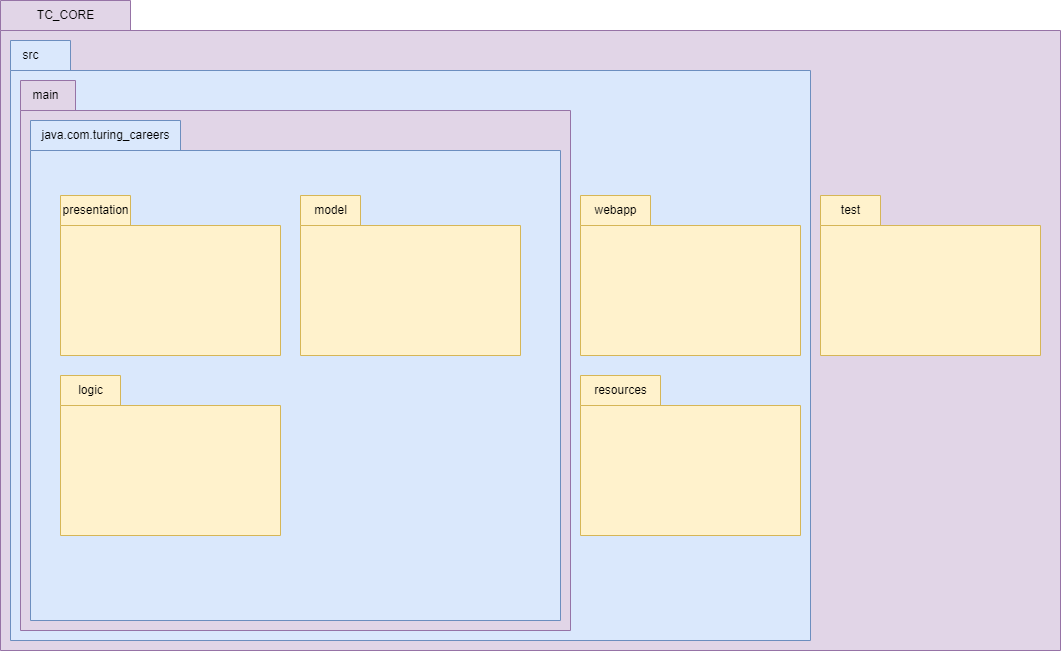

The diagram above was exported from draw.io. Its source (the exported page's mxGraphModel, read from the mxfile embedded in the PNG):
<mxGraphModel dx="1562" dy="877" grid="1" gridSize="10" guides="1" tooltips="1" connect="1" arrows="1" fold="1" page="1" pageScale="1" pageWidth="2000" pageHeight="2000" math="0" shadow="0">
  <root>
    <mxCell id="0" />
    <mxCell id="1" parent="0" />
    <mxCell id="bxAy1W1jsx-C-1eyvWL1-1" value="" style="shape=folder;fontStyle=1;spacingTop=10;tabWidth=130;tabHeight=30;tabPosition=left;html=1;whiteSpace=wrap;fillColor=#e1d5e7;strokeColor=#9673a6;" parent="1" vertex="1">
      <mxGeometry x="30" y="30" width="1060" height="650" as="geometry" />
    </mxCell>
    <mxCell id="bxAy1W1jsx-C-1eyvWL1-2" value="" style="shape=folder;fontStyle=1;spacingTop=10;tabWidth=0;tabHeight=30;tabPosition=left;html=1;whiteSpace=wrap;fillColor=#dae8fc;strokeColor=#6c8ebf;" parent="1" vertex="1">
      <mxGeometry x="40" y="70" width="800" height="600" as="geometry" />
    </mxCell>
    <mxCell id="bxAy1W1jsx-C-1eyvWL1-4" value="TC_CORE" style="text;html=1;align=center;verticalAlign=middle;resizable=0;points=[];autosize=1;" parent="1" vertex="1">
      <mxGeometry x="55" y="30" width="80" height="30" as="geometry" />
    </mxCell>
    <mxCell id="bxAy1W1jsx-C-1eyvWL1-5" value="src" style="text;html=1;align=center;verticalAlign=middle;resizable=0;points=[];autosize=1;strokeColor=none;fillColor=none;" parent="1" vertex="1">
      <mxGeometry x="40" y="70" width="40" height="30" as="geometry" />
    </mxCell>
    <mxCell id="bxAy1W1jsx-C-1eyvWL1-6" value="" style="shape=folder;fontStyle=1;spacingTop=10;tabWidth=60;tabHeight=30;tabPosition=left;html=1;whiteSpace=wrap;fillColor=#fff2cc;strokeColor=#d6b656;" parent="1" vertex="1">
      <mxGeometry x="850" y="225" width="220" height="160" as="geometry" />
    </mxCell>
    <mxCell id="bxAy1W1jsx-C-1eyvWL1-7" value="test" style="text;html=1;align=center;verticalAlign=middle;resizable=0;points=[];autosize=1;strokeColor=none;fillColor=none;" parent="1" vertex="1">
      <mxGeometry x="860" y="225" width="40" height="30" as="geometry" />
    </mxCell>
    <mxCell id="bxAy1W1jsx-C-1eyvWL1-8" value="" style="shape=folder;fontStyle=1;spacingTop=10;tabWidth=20;tabHeight=30;tabPosition=left;html=1;whiteSpace=wrap;fillColor=#e1d5e7;strokeColor=#9673a6;" parent="1" vertex="1">
      <mxGeometry x="50" y="110" width="550" height="550" as="geometry" />
    </mxCell>
    <mxCell id="bxAy1W1jsx-C-1eyvWL1-9" value="main" style="text;html=1;align=center;verticalAlign=middle;resizable=0;points=[];autosize=1;strokeColor=none;fillColor=none;" parent="1" vertex="1">
      <mxGeometry x="50" y="110" width="50" height="30" as="geometry" />
    </mxCell>
    <mxCell id="bxAy1W1jsx-C-1eyvWL1-26" value="" style="shape=folder;fontStyle=1;spacingTop=10;tabWidth=150;tabHeight=30;tabPosition=left;html=1;whiteSpace=wrap;fillColor=#dae8fc;strokeColor=#6c8ebf;" parent="1" vertex="1">
      <mxGeometry x="60" y="150" width="530" height="500" as="geometry" />
    </mxCell>
    <mxCell id="bxAy1W1jsx-C-1eyvWL1-13" value="java.com.turing_careers" style="text;html=1;align=center;verticalAlign=middle;resizable=0;points=[];autosize=1;strokeColor=none;fillColor=none;" parent="1" vertex="1">
      <mxGeometry x="60" y="150" width="150" height="30" as="geometry" />
    </mxCell>
    <mxCell id="bxAy1W1jsx-C-1eyvWL1-16" value="" style="shape=folder;fontStyle=1;spacingTop=10;tabWidth=60;tabHeight=30;tabPosition=left;html=1;whiteSpace=wrap;fillColor=#fff2cc;strokeColor=#d6b656;" parent="1" vertex="1">
      <mxGeometry x="330" y="225" width="220" height="160" as="geometry" />
    </mxCell>
    <mxCell id="bxAy1W1jsx-C-1eyvWL1-17" value="" style="shape=folder;fontStyle=1;spacingTop=10;tabWidth=70;tabHeight=30;tabPosition=left;html=1;whiteSpace=wrap;fillColor=#fff2cc;strokeColor=#d6b656;" parent="1" vertex="1">
      <mxGeometry x="90" y="225" width="220" height="160" as="geometry" />
    </mxCell>
    <mxCell id="bxAy1W1jsx-C-1eyvWL1-18" value="" style="shape=folder;fontStyle=1;spacingTop=10;tabWidth=60;tabHeight=30;tabPosition=left;html=1;whiteSpace=wrap;fillColor=#fff2cc;strokeColor=#d6b656;" parent="1" vertex="1">
      <mxGeometry x="90" y="405" width="220" height="160" as="geometry" />
    </mxCell>
    <mxCell id="bxAy1W1jsx-C-1eyvWL1-19" value="presentation" style="text;html=1;align=center;verticalAlign=middle;resizable=0;points=[];autosize=1;strokeColor=none;fillColor=none;" parent="1" vertex="1">
      <mxGeometry x="80" y="225" width="90" height="30" as="geometry" />
    </mxCell>
    <mxCell id="bxAy1W1jsx-C-1eyvWL1-20" value="logic" style="text;html=1;align=center;verticalAlign=middle;resizable=0;points=[];autosize=1;strokeColor=none;fillColor=none;" parent="1" vertex="1">
      <mxGeometry x="95" y="405" width="50" height="30" as="geometry" />
    </mxCell>
    <mxCell id="bxAy1W1jsx-C-1eyvWL1-21" value="model" style="text;html=1;align=center;verticalAlign=middle;resizable=0;points=[];autosize=1;strokeColor=none;fillColor=none;" parent="1" vertex="1">
      <mxGeometry x="330" y="225" width="60" height="30" as="geometry" />
    </mxCell>
    <mxCell id="bxAy1W1jsx-C-1eyvWL1-27" value="" style="shape=folder;fontStyle=1;spacingTop=10;tabWidth=70;tabHeight=30;tabPosition=left;html=1;whiteSpace=wrap;fillColor=#fff2cc;strokeColor=#d6b656;" parent="1" vertex="1">
      <mxGeometry x="610" y="225" width="220" height="160" as="geometry" />
    </mxCell>
    <mxCell id="bxAy1W1jsx-C-1eyvWL1-28" value="webapp" style="text;html=1;align=center;verticalAlign=middle;resizable=0;points=[];autosize=1;strokeColor=none;fillColor=none;" parent="1" vertex="1">
      <mxGeometry x="610" y="225" width="70" height="30" as="geometry" />
    </mxCell>
    <mxCell id="bxAy1W1jsx-C-1eyvWL1-29" value="" style="shape=folder;fontStyle=1;spacingTop=10;tabWidth=80;tabHeight=30;tabPosition=left;html=1;whiteSpace=wrap;fillColor=#fff2cc;strokeColor=#d6b656;" parent="1" vertex="1">
      <mxGeometry x="610" y="405" width="220" height="160" as="geometry" />
    </mxCell>
    <mxCell id="bxAy1W1jsx-C-1eyvWL1-30" value="resources" style="text;html=1;align=center;verticalAlign=middle;resizable=0;points=[];autosize=1;strokeColor=none;fillColor=none;" parent="1" vertex="1">
      <mxGeometry x="610" y="405" width="80" height="30" as="geometry" />
    </mxCell>
  </root>
</mxGraphModel>